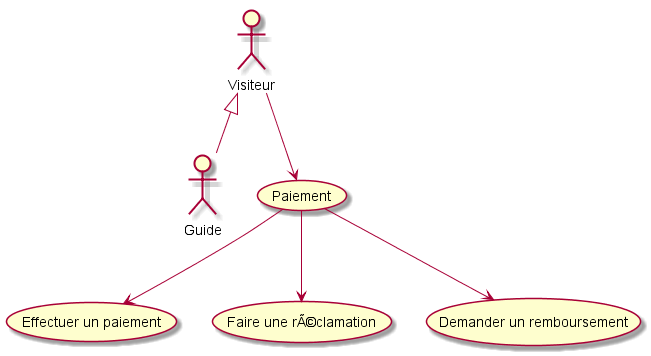

The diagram above was rendered by PlantUML. Its source (embedded in the PNG):
@startuml
'default
top to bottom direction
Visiteur <|-- Guide

Visiteur --> (Paiement)
(Paiement) --> (Effectuer un paiement)
(Paiement) --> (Faire une réclamation)
(Paiement) --> (Demander un remboursement)

@enduml